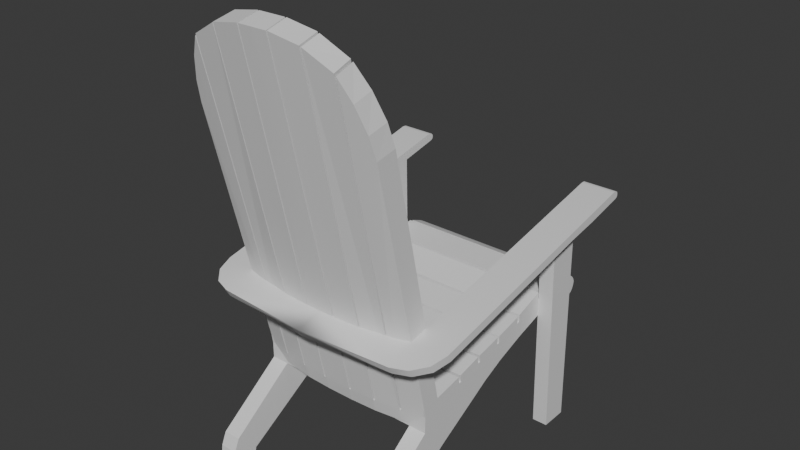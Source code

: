 # Source: chair.blend  (saved by Blender 4.5.87; exported with 4.5.12 LTS)
import bpy
from mathutils import Matrix  # noqa: F401  (used for matrix-valued properties, if any)

bpy.ops.wm.read_factory_settings(use_empty=True)
scene = bpy.context.scene
scene.name = 'Scene'

# ---- collections
col_collection = bpy.data.collections.new('Collection'); scene.collection.children.link(col_collection)

# ---- materials (node trees are filled in below, after node groups)
mat_top = bpy.data.materials.new('Top')

# ---- node groups
ng_smooth_by_angle = bpy.data.node_groups.new('Smooth by Angle', 'GeometryNodeTree')
_s = ng_smooth_by_angle.interface.new_socket(name='Mesh', in_out='OUTPUT', socket_type='NodeSocketGeometry')
_s = ng_smooth_by_angle.interface.new_socket(name='Mesh', in_out='INPUT', socket_type='NodeSocketGeometry')
_s = ng_smooth_by_angle.interface.new_socket(name='Angle', in_out='INPUT', socket_type='NodeSocketFloat')
_s.subtype = 'ANGLE'
_s.default_value = 0.5236
_s.min_value = 0.0
_s.max_value = 3.142
_s.description = 'Maximum face angle for smooth edges'
_s = ng_smooth_by_angle.interface.new_socket(name='Ignore Sharpness', in_out='INPUT', socket_type='NodeSocketBool')
_s.force_non_field = True
ng_smooth_by_angle.description = 'Set the sharpness of mesh edges based on the angle between the neighboring faces'
ng_smooth_by_angle.is_modifier = True
_N = ng_smooth_by_angle.nodes; _L = ng_smooth_by_angle.links
n0 = _N.new('GeometryNodeSetShadeSmooth'); n0.name = 'Set Shade Smooth'; n0.location = (120, -80)
n0.domain = 'EDGE'
n1 = _N.new('GeometryNodeSetShadeSmooth'); n1.name = 'Set Shade Smooth.001'; n1.location = (300, -80)
n2 = _N.new('NodeGroupOutput'); n2.name = 'Group Output'; n2.location = (480, -80)
n3 = _N.new('GeometryNodeInputMeshEdgeAngle'); n3.name = 'Edge Angle'; n3.location = (-440, -240)
n4 = _N.new('NodeGroupInput'); n4.name = 'Group Input'; n4.location = (-80, -80)
n5 = _N.new('GeometryNodeInputEdgeSmooth'); n5.name = 'Is Edge Smooth'; n5.location = (-260, -120)
n6 = _N.new('GeometryNodeInputShadeSmooth'); n6.name = 'Is Shade Smooth'; n6.location = (-440, -397)
n7 = _N.new('FunctionNodeCompare'); n7.name = 'Compare'; n7.location = (-260, -260)
n7.operation = 'LESS_EQUAL'
n7.inputs[6].default_value = (0.0, 0.0, 0.0, 0.0)
n7.inputs[7].default_value = (0.0, 0.0, 0.0, 0.0)
n8 = _N.new('FunctionNodeBooleanMath'); n8.name = 'Boolean Math.001'; n8.location = (-80, -260)
n9 = _N.new('NodeGroupInput'); n9.name = 'Group Input.001'; n9.location = (-440, -329)
n10 = _N.new('NodeGroupInput'); n10.name = 'Group Input.002'; n10.location = (-259, -189)
n11 = _N.new('FunctionNodeBooleanMath'); n11.name = 'Boolean Math'; n11.location = (-80, -149)
n11.operation = 'OR'
n12 = _N.new('FunctionNodeBooleanMath'); n12.name = 'Boolean Math.002'; n12.location = (-260, -380)
n12.operation = 'OR'
n13 = _N.new('NodeGroupInput'); n13.name = 'Group Input.003'; n13.location = (-440, -460)
_L.new(n3.outputs[0], n7.inputs[0])
_L.new(n1.outputs[0], n2.inputs[0])
_L.new(n9.outputs[1], n7.inputs[1])
_L.new(n7.outputs[0], n8.inputs[0])
_L.new(n4.outputs[0], n0.inputs[0])
_L.new(n0.outputs[0], n1.inputs[0])
_L.new(n8.outputs[0], n0.inputs[2])
_L.new(n10.outputs[2], n11.inputs[1])
_L.new(n5.outputs[0], n11.inputs[0])
_L.new(n11.outputs[0], n0.inputs[1])
_L.new(n13.outputs[2], n12.inputs[1])
_L.new(n6.outputs[0], n12.inputs[0])
_L.new(n12.outputs[0], n8.inputs[1])
n2.is_active_output = True

# ---- material node trees
mat_top.use_nodes = True; mat_top.node_tree.nodes.clear()
_N = mat_top.node_tree.nodes; _L = mat_top.node_tree.links
n0 = _N.new('ShaderNodeBsdfPrincipled'); n0.name = 'Principled BSDF'; n0.location = (10, 300)
n1 = _N.new('ShaderNodeOutputMaterial'); n1.name = 'Material Output'; n1.location = (300, 300)
_L.new(n0.outputs[0], n1.inputs[0])
n1.is_active_output = True

# ---- world
world_world = bpy.data.worlds.new('World'); scene.world = world_world
world_world.use_nodes = True; world_world.node_tree.nodes.clear()
_N = world_world.node_tree.nodes; _L = world_world.node_tree.links
n0 = _N.new('ShaderNodeOutputWorld'); n0.name = 'World Output'; n0.location = (300, 300)
n1 = _N.new('ShaderNodeBackground'); n1.name = 'Background'; n1.location = (10, 300)
n1.inputs[0].default_value = (0.05088, 0.05088, 0.05088, 1.0)
_L.new(n1.outputs[0], n0.inputs[0])
n0.is_active_output = True
world_world.color = (0.05088, 0.05088, 0.05088)
world_world.sun_shadow_jitter_overblur = 0.0

# ---- meshes
me_cube_001 = bpy.data.meshes.new('Cube.001')
me_cube_001.from_pydata([(1.004, -9.041, -8.898), (1.004, -7.749, -3.492), (1.004, -5.886, -2.809), (1.004, -5.103, -5.409), (1.004, -7.566, -3.424), (1.004, -6.826, -6.941), (1.004, -3.982, -2.211), (1.004, -3.538, -4.283), (1.004, -5.699, -2.756), (1.004, -1.876, -1.495), (1.004, -1.596, -3.189), (1.004, 0.3385, -0.3232), (1.004, 0.4233, -2.24), (1.004, -1.68, -1.389), (1.004, 2.93, -0.1697), (1.004, 2.705, -0.05396), (1.004, 2.59, -1.781), (1.004, 0.572, -0.2273), (1.005, -9.622, -3.241), (1.004, -7.835, -2.734), (1.004, -5.972, -2.051), (1.004, -7.652, -2.666), (1.004, -5.785, -1.998), (1.004, -3.989, -1.441), (1.004, -3.802, -1.409), (1.004, -1.883, -0.725), (1.004, -1.687, -0.619), (1.004, 0.3314, 0.4471), (1.004, 2.922, 0.6006), (1.004, 0.5648, 0.543), (1.004, 2.697, 0.7163), (1.005, -10.92, -6.227), (1.005, -15.65, -15.19), (1.005, -15.34, -11.39), (1.005, -15.7, -12.69), (1.005, -15.8, -13.9), (1.005, -14.19, -15.19), (1.005, -13.96, -13.67), (1.005, -9.536, -3.999), (1.005, -10.92, -4.504), (1.004, -3.795, -2.179), (0.002193, -9.035, -8.888), (0.002193, -7.749, -3.492), (0.00189, -5.066, -5.353), (0.002193, -6.826, -6.941), (0.002193, -5.886, -2.809), (0.002193, -3.538, -4.283), (0.002193, -5.699, -2.756), (0.002193, -3.982, -2.211), (0.002135, -1.596, -3.189), (0.002135, -1.876, -1.495), (0.002135, 0.4233, -2.24), (0.002135, -1.68, -1.389), (0.002135, 0.3385, -0.3232), (0.002135, 2.93, -0.1697), (0.0, 4.63, -1.307), (0.002135, 2.59, -1.781), (0.002769, 0.5901, -0.2562), (0.002193, -7.566, -3.424), (0.002135, 2.705, -0.05396), (0.002318, -9.622, -3.241), (0.002078, -7.835, -2.734), (0.002077, -5.972, -2.051), (0.002078, -5.785, -1.998), (0.002077, -3.989, -1.441), (0.002077, -3.802, -1.409), (0.00202, -1.883, -0.725), (0.00202, -1.687, -0.619), (0.00202, 0.3314, 0.4471), (0.00202, 2.922, 0.6006), (0.00202, 0.5717, 0.527), (0.002078, -7.652, -2.666), (0.00202, 2.697, 0.7163), (0.002433, -10.92, -6.227), (0.002433, -10.92, -4.504), (0.002193, -3.795, -2.179), (0.8141, -9.038, -8.893), (0.8144, -15.65, -15.19), (0.8144, -10.92, -6.227), (0.8144, -15.8, -13.9), (0.8144, -15.7, -12.69), (0.8144, -15.34, -11.39), (0.8144, -14.19, -15.19), (0.8144, -13.97, -13.67), (1.005, -11.02, -3.636), (0.0, -11.02, -3.636), (1.0, 4.627, -1.251), (1.0, 4.513, -1.973), (1.0, 4.604, -1.596), (4.563e-08, 4.608, -1.648), (8.428e-08, 4.517, -2.023), (1.002, 3.73, 0.08625), (1.0, 4.556, -0.9131), (1.001, 4.361, -0.5403), (1.001, 4.071, -0.1894), (0.0009858, 3.746, 0.04993), (0.0005732, 4.082, -0.2331), (0.0002409, 4.368, -0.5904), (3.967e-05, 4.561, -0.9674), (1.001, 3.88, -2.439), (1.0, 4.368, -2.324), (1.0, 4.297, -2.266), (1.0, 4.059, -2.481), (1.0, 4.237, -2.439), (1.101e-07, 4.371, -2.373), (0.0004075, 3.887, -2.48), (5.469e-05, 4.241, -2.487), (0.0002038, 4.064, -2.526)], [], [(0, 38, 31, 33, 34, 35, 32, 36, 37), (13, 11, 27, 26), (1, 42, 61, 19), (5, 1, 38, 0), (43, 3, 5, 44), (52, 13, 26, 67), (17, 15, 30, 29), (54, 14, 28, 69), (57, 17, 29, 70), (61, 60, 18, 19), (75, 40, 24, 65), (58, 4, 21, 71), (8, 6, 23, 22), (47, 8, 22, 63), (4, 2, 20, 21), (38, 1, 19, 18), (18, 60, 85, 84), (53, 11, 17, 57), (50, 9, 13, 52), (48, 6, 40, 75), (45, 2, 8, 47), (83, 37, 36, 82), (76, 0, 37, 83), (31, 38, 39), (73, 78, 31, 39, 74), (40, 9, 25, 24), (42, 1, 4, 58), (14, 54, 59, 15), (2, 45, 62, 20), (15, 59, 72, 30), (6, 48, 64, 23), (9, 50, 66, 25), (11, 53, 68, 27), (30, 72, 70, 29), (27, 68, 67, 26), (25, 66, 65, 24), (23, 64, 63, 22), (91, 95, 69, 28), (20, 62, 71, 21), (33, 31, 78, 81), (35, 34, 80, 79), (34, 33, 81, 80), (32, 35, 79, 77), (36, 32, 77, 82), (83, 81, 78, 76), (78, 73, 41, 76), (83, 80, 81), (80, 83, 79), (77, 79, 83, 82), (38, 18, 84, 39), (84, 85, 74, 39), (0, 76, 41, 44, 5), (9, 40, 6, 7, 10), (12, 51, 56, 16), (10, 49, 51, 12), (7, 46, 49, 10), (3, 43, 46, 7), (9, 10, 12, 11, 13), (6, 8, 2, 3, 7), (4, 1, 5, 3, 2), (15, 17, 11, 12, 16), (16, 56, 105, 99), (100, 104, 90, 87), (87, 90, 89, 88), (88, 89, 55, 86), (99, 101, 86, 14, 15, 16), (95, 91, 94, 96), (96, 94, 93, 97), (97, 93, 92, 98), (98, 92, 86, 55), (14, 86, 92, 93, 94, 91, 28), (99, 102, 101), (102, 103, 101), (103, 100, 101), (99, 105, 107, 102), (102, 107, 106, 103), (103, 106, 104, 100), (101, 100, 87, 88, 86)])
_uv = me_cube_001.uv_layers.new(name='UVMap')
_uv.uv.foreach_set('vector', [0.05858, 0.4115, 0.171, 0.3494, 0.1437, 0.4122, 0.0985, 0.5836, 0.076, 0.6107, 0.0517, 0.6308, 0.02171, 0.6467, 5.495e-08, 0.6153, 0.02918, 0.5878, 0.1104, 0.1422, 0.1033, 0.08306, 0.1199, 0.07177, 0.127, 0.1309, 0.6135, 0.3991, 0.6135, 0.4253, 0.5936, 0.4253, 0.5936, 0.3991, 0.06767, 0.335, 0.1553, 0.3036, 0.171, 0.3494, 0.05858, 0.4115, 0.6229, 0.2527, 0.649, 0.2537, 0.6487, 0.3023, 0.6226, 0.3024, 0.6088, 0.3122, 0.6088, 0.3383, 0.5887, 0.3383, 0.5887, 0.3122, 0.1019, 0.07662, 0.07391, 0.02831, 0.09054, 0.01703, 0.1185, 0.06534, 0.5564, 0.5768, 0.5564, 0.603, 0.5363, 0.603, 0.5363, 0.5768, 0.5363, 0.5768, 0.5367, 0.5507, 0.5568, 0.5504, 0.5568, 0.5765, 0.5625, 0.3991, 0.5625, 0.4476, 0.5363, 0.4476, 0.5364, 0.3991, 0.6088, 0.2852, 0.6088, 0.3114, 0.5887, 0.3114, 0.5887, 0.2852, 0.6086, 0.5763, 0.6086, 0.6024, 0.5887, 0.6024, 0.5887, 0.5763, 0.1407, 0.2487, 0.1269, 0.2038, 0.1435, 0.1925, 0.1582, 0.2393, 0.6086, 0.5502, 0.6086, 0.5763, 0.5887, 0.5763, 0.5887, 0.5502, 0.1541, 0.2986, 0.1423, 0.2535, 0.1599, 0.2441, 0.1716, 0.2892, 0.171, 0.3494, 0.1553, 0.3036, 0.1729, 0.2942, 0.1885, 0.34, 0.5363, 0.4476, 0.5625, 0.4476, 0.5625, 0.4854, 0.5363, 0.4854, 0.5986, 0.5468, 0.5987, 0.5206, 0.6052, 0.5206, 0.6054, 0.5468, 0.5826, 0.4796, 0.5826, 0.4535, 0.5883, 0.4535, 0.5883, 0.4796, 0.6086, 0.6024, 0.6086, 0.5763, 0.6135, 0.5763, 0.6135, 0.6024, 0.6086, 0.5763, 0.6086, 0.5502, 0.6136, 0.5502, 0.6136, 0.5763, 0.5568, 0.5504, 0.5617, 0.5504, 0.5617, 0.5896, 0.5568, 0.5897, 0.6434, 0.3647, 0.6484, 0.3647, 0.6474, 0.5044, 0.6425, 0.5047, 0.1437, 0.4122, 0.171, 0.3494, 0.1807, 0.3866, 0.5625, 0.3267, 0.5413, 0.3267, 0.5363, 0.3267, 0.5363, 0.2818, 0.5625, 0.2818, 0.1248, 0.1993, 0.111, 0.148, 0.1276, 0.1367, 0.1414, 0.188, 0.6054, 0.5468, 0.6054, 0.5206, 0.6105, 0.5206, 0.6105, 0.5468, 0.6073, 0.3612, 0.6073, 0.3874, 0.6027, 0.3874, 0.6027, 0.3612, 0.6135, 0.4253, 0.6135, 0.4514, 0.5936, 0.4514, 0.5936, 0.4253, 0.5826, 0.3612, 0.5826, 0.3874, 0.5625, 0.3874, 0.5625, 0.3612, 0.6088, 0.2591, 0.6088, 0.2852, 0.5887, 0.2852, 0.5887, 0.2591, 0.5826, 0.4535, 0.5826, 0.4796, 0.5625, 0.4796, 0.5625, 0.4535, 0.6027, 0.3612, 0.6027, 0.3874, 0.5826, 0.3874, 0.5826, 0.3612, 0.5625, 0.3991, 0.5887, 0.3991, 0.5887, 0.4534, 0.5625, 0.4535, 0.5624, 0.4854, 0.5886, 0.4854, 0.5886, 0.544, 0.5624, 0.544, 0.5625, 0.2591, 0.5887, 0.2591, 0.5887, 0.3122, 0.5625, 0.3122, 0.5625, 0.3122, 0.5887, 0.3122, 0.5887, 0.3612, 0.5625, 0.3612, 0.6145, 0.4515, 0.6147, 0.4776, 0.5986, 0.4776, 0.5986, 0.4514, 0.5624, 0.544, 0.5886, 0.544, 0.5886, 0.5907, 0.5624, 0.5907, 0.5887, 0.5502, 0.5887, 0.3991, 0.5936, 0.3991, 0.5936, 0.5502, 0.5936, 0.5159, 0.5936, 0.4847, 0.5986, 0.4847, 0.5986, 0.5159, 0.5936, 0.4847, 0.5937, 0.4514, 0.5986, 0.4514, 0.5986, 0.4847, 0.5937, 0.5498, 0.5936, 0.5159, 0.5986, 0.5159, 0.5986, 0.5498, 0.6125, 0.3384, 0.6125, 0.3763, 0.6075, 0.3763, 0.6075, 0.3383, 0.6016, 0.2006, 0.5363, 0.1773, 0.5402, -6.583e-08, 0.6222, 0.02277, 0.5413, 0.3267, 0.5625, 0.3267, 0.5625, 0.399, 0.5414, 0.3991, 0.6016, 0.2006, 0.5505, 0.2095, 0.5363, 0.1773, 0.5505, 0.2095, 0.6016, 0.2006, 0.5683, 0.2356, 0.5927, 0.2591, 0.5683, 0.2356, 0.6016, 0.2006, 0.6222, 0.2349, 0.171, 0.3494, 0.1885, 0.34, 0.2008, 0.3758, 0.1807, 0.3866, 0.5363, 0.2591, 0.5625, 0.2591, 0.5625, 0.2818, 0.5363, 0.2818, 0.6484, 0.3647, 0.6434, 0.3647, 0.6222, 0.3647, 0.6226, 0.3024, 0.6487, 0.3023, 0.111, 0.148, 0.1248, 0.1993, 0.1269, 0.2038, 0.07587, 0.225, 0.07052, 0.1671, 0.6492, 0.1022, 0.6231, 0.1023, 0.6229, 0.04491, 0.649, 0.04477, 0.6492, 0.157, 0.6231, 0.1572, 0.6231, 0.1023, 0.6492, 0.1022, 0.6492, 0.2102, 0.623, 0.2103, 0.6231, 0.1572, 0.6492, 0.157, 0.649, 0.2537, 0.6229, 0.2527, 0.623, 0.2103, 0.6492, 0.2102, 0.111, 0.148, 0.07052, 0.1671, 0.06089, 0.1097, 0.1033, 0.08306, 0.1104, 0.1422, 0.1269, 0.2038, 0.1407, 0.2487, 0.1423, 0.2535, 0.07495, 0.2753, 0.07587, 0.225, 0.1541, 0.2986, 0.1553, 0.3036, 0.06767, 0.335, 0.07495, 0.2753, 0.1423, 0.2535, 0.07391, 0.02831, 0.1019, 0.07662, 0.1033, 0.08306, 0.06089, 0.1097, 0.03857, 0.05639, 0.649, 0.04477, 0.6229, 0.04491, 0.6223, 0.01302, 0.6484, 0.01295, 0.5624, 0.5491, 0.5363, 0.5504, 0.5363, 0.5415, 0.5624, 0.5402, 0.5624, 0.5402, 0.5363, 0.5415, 0.5364, 0.5319, 0.5624, 0.5305, 0.5624, 0.5305, 0.5364, 0.5319, 0.5364, 0.523, 0.5624, 0.5216, 0.005311, 0.03849, 0.002823, 0.027, 0.01971, 0.004852, 0.06809, 0.0252, 0.07391, 0.02831, 0.03857, 0.05639, 0.5363, 0.4863, 0.5624, 0.4854, 0.5624, 0.4931, 0.5363, 0.4942, 0.5363, 0.4942, 0.5624, 0.4931, 0.5624, 0.5026, 0.5364, 0.504, 0.5364, 0.504, 0.5624, 0.5026, 0.5624, 0.5127, 0.5364, 0.5141, 0.5364, 0.5141, 0.5624, 0.5127, 0.5624, 0.5216, 0.5364, 0.523, 0.06809, 0.0252, 0.01971, 0.004852, 0.028, 0.001347, 0.03889, -1.387e-08, 0.05073, 0.001016, 0.0617, 0.00424, 0.08472, 0.01392, 0.005311, 0.03849, 0.00175, 0.03529, 0.002823, 0.027, 0.00175, 0.03529, 8.055e-09, 0.03084, 0.002823, 0.027, 8.055e-09, 0.03084, 0.0005304, 0.02634, 0.002823, 0.027, 0.6484, 0.01295, 0.6223, 0.01302, 0.6223, 0.008545, 0.6484, 0.008417, 0.6484, 0.008417, 0.6223, 0.008545, 0.6222, 0.003841, 0.6484, 0.003678, 0.6484, 0.003678, 0.6222, 0.003841, 0.6223, 0.0001686, 0.6484, -1.79e-08, 0.002823, 0.027, 0.0005304, 0.02634, 0.005906, 0.018, 0.01264, 0.01045, 0.01971, 0.004852])
me_cube_001.materials.append(mat_top)
me_cube_001.use_mirror_vertex_groups = False
me_cube_001.update()
me_cube_002 = bpy.data.meshes.new('Cube.002')
me_cube_002.from_pydata([(0.2906, 0.1444, 1.046), (0.2906, 0.1559, 0.3405), (0.2906, 0.04657, 1.029), (0.2906, 0.06952, 0.3405), (0.3393, 0.1559, 0.3405), (0.3393, 0.06952, 0.3405), (0.3393, 0.04681, 0.9984), (0.3393, 0.1444, 1.007), (0.0, -0.5345, 0.9092), (0.0, -0.5433, 0.9363), (0.2901, -0.5345, 0.9092), (0.2902, -0.5433, 0.9363), (0.0, -0.6561, 0.909), (0.0, -0.6435, 0.8843), (0.3982, 0.1444, 1.045), (0.3981, 0.04681, 1.028), (0.2906, 0.04785, 0.9984), (0.2906, 0.145, 1.007), (0.2978, -0.6391, 0.9117), (0.3986, -0.5308, 0.9338), (0.322, -0.5697, 0.9293), (0.3482, -0.6225, 0.915), (0.3851, -0.5828, 0.9231), (0.3985, -0.5184, 0.9094), (0.2978, -0.6265, 0.887), (0.3205, -0.5587, 0.9032), (0.3851, -0.5704, 0.8985), (0.3482, -0.6099, 0.8903), (0.2905, 0.2773, 1.079), (0.2906, 0.2672, 1.072), (0.2906, 0.2733, 1.074), (0.2906, 0.2546, 1.097), (0.2905, 0.2702, 1.096), (0.2906, 0.2653, 1.097), (0.3984, 0.2672, 1.072), (0.3984, 0.2773, 1.079), (0.3984, 0.2733, 1.074), (0.3983, 0.2702, 1.096), (0.3984, 0.2546, 1.097), (0.3984, 0.2653, 1.097), (0.3983, 0.2779, 1.086), (0.3983, 0.2753, 1.092), (0.2905, 0.2753, 1.092), (0.2905, 0.2779, 1.086)], [], [(15, 2, 16, 6), (16, 17, 1, 3), (14, 15, 6, 7), (3, 1, 4, 5), (6, 5, 4, 7), (1, 17, 7, 4), (11, 10, 8, 9), (8, 13, 12, 9), (2, 0, 17, 16), (7, 17, 0, 14), (6, 16, 3, 5), (18, 21, 20), (21, 22, 20), (22, 19, 20), (23, 26, 25), (26, 27, 25), (27, 24, 25), (18, 24, 27, 21), (21, 27, 26, 22), (22, 26, 23, 19), (12, 18, 20, 11, 9), (24, 18, 12, 13), (10, 2, 15, 23, 25), (8, 10, 25, 24, 13), (33, 39, 37, 32), (34, 29, 30, 36), (28, 43, 40, 35), (42, 41, 40, 43), (30, 28, 35, 36), (14, 0, 29, 34), (10, 11, 31, 33, 32, 42, 43, 28, 30, 29, 0, 2), (38, 31, 11, 20, 19), (34, 36, 35, 40, 41, 37, 39, 38, 19, 23, 15, 14), (42, 32, 37, 41), (38, 39, 33, 31)])
me_cube_002.polygons.foreach_set('use_smooth', [True] * 35)
_uv = me_cube_002.uv_layers.new(name='UVMap')
_uv.uv.foreach_set('vector', [0.5596, 0.5897, 0.5624, 0.5897, 0.5624, 0.5905, 0.5611, 0.5904, 0.5901, 0.3447, 0.5904, 0.3422, 0.6075, 0.3453, 0.6071, 0.3475, 0.5648, 0.3949, 0.5648, 0.3975, 0.5633, 0.3977, 0.5633, 0.3951, 0.564, 0.3896, 0.564, 0.3874, 0.5653, 0.3874, 0.5653, 0.3896, 0.565, 0.5908, 0.5647, 0.608, 0.5624, 0.608, 0.5624, 0.5907, 0.5569, 0.6079, 0.5568, 0.5907, 0.558, 0.5907, 0.5582, 0.6079, 0.564, 0.3949, 0.5633, 0.3949, 0.5633, 0.3874, 0.564, 0.3874, 0.5647, 0.3896, 0.5647, 0.3925, 0.564, 0.3927, 0.564, 0.3897, 0.5893, 0.3446, 0.5894, 0.342, 0.5904, 0.3422, 0.5901, 0.3447, 0.558, 0.5907, 0.5568, 0.5907, 0.5568, 0.5897, 0.5596, 0.5897, 0.5611, 0.5904, 0.5624, 0.5905, 0.5624, 0.6073, 0.5611, 0.6072, 0.6012, 0.5018, 0.5999, 0.5014, 0.6006, 0.4999, 0.5999, 0.5014, 0.599, 0.5003, 0.6006, 0.4999, 0.599, 0.5003, 0.5986, 0.4989, 0.6006, 0.4999, 0.609, 0.5173, 0.6087, 0.5187, 0.607, 0.5184, 0.6087, 0.5187, 0.6077, 0.5197, 0.607, 0.5184, 0.6077, 0.5197, 0.6064, 0.5202, 0.607, 0.5184, 0.5633, 0.3887, 0.5626, 0.3887, 0.5625, 0.3874, 0.5632, 0.3874, 0.6094, 0.3361, 0.6088, 0.3359, 0.6088, 0.3348, 0.6095, 0.335, 0.6095, 0.335, 0.6088, 0.3348, 0.6088, 0.3334, 0.6095, 0.3336, 0.609, 0.5022, 0.6012, 0.5018, 0.6006, 0.4999, 0.6014, 0.4992, 0.609, 0.4992, 0.5626, 0.3887, 0.5633, 0.3887, 0.5633, 0.3965, 0.5625, 0.3965, 0.6062, 0.5177, 0.6062, 0.5022, 0.609, 0.5022, 0.609, 0.5173, 0.607, 0.5184, 0.5986, 0.5177, 0.6062, 0.5177, 0.607, 0.5184, 0.6064, 0.5202, 0.5986, 0.5206, 0.6014, 0.4778, 0.5986, 0.4778, 0.5986, 0.4776, 0.6014, 0.4776, 0.5654, 0.4799, 0.5625, 0.4799, 0.5625, 0.4798, 0.5654, 0.4798, 0.5647, 0.3896, 0.5649, 0.3896, 0.5649, 0.3924, 0.5647, 0.3924, 0.5651, 0.3896, 0.5651, 0.3924, 0.5649, 0.3924, 0.5649, 0.3896, 0.5625, 0.4798, 0.5625, 0.4796, 0.5654, 0.4796, 0.5654, 0.4798, 0.5653, 0.4832, 0.5625, 0.4832, 0.5625, 0.4799, 0.5654, 0.4799, 0.5894, 0.36, 0.5887, 0.3601, 0.5887, 0.3389, 0.5887, 0.3386, 0.5888, 0.3385, 0.5889, 0.3384, 0.5891, 0.3383, 0.5892, 0.3384, 0.5894, 0.3385, 0.5894, 0.3387, 0.5894, 0.342, 0.5893, 0.3446, 0.5986, 0.478, 0.6014, 0.478, 0.6014, 0.4992, 0.6006, 0.4999, 0.5986, 0.4989, 0.6088, 0.3125, 0.6088, 0.3124, 0.6089, 0.3122, 0.6091, 0.3122, 0.6092, 0.3122, 0.6094, 0.3123, 0.6094, 0.3125, 0.6095, 0.3127, 0.6095, 0.3336, 0.6088, 0.3334, 0.6088, 0.3184, 0.6088, 0.3158, 0.5651, 0.3896, 0.5652, 0.3896, 0.5652, 0.3924, 0.5651, 0.3924, 0.5986, 0.478, 0.5986, 0.4778, 0.6014, 0.4778, 0.6014, 0.478])
me_cube_002.materials.append(mat_top)
me_cube_002.use_mirror_vertex_groups = False
me_cube_002.update()
me_cube_003 = bpy.data.meshes.new('Cube.003')
me_cube_003.from_pydata([(1.005, -9.701, -4.034), (1.005, -10.87, -4.538), (0.1536, -16.68, 31.74), (0.1691, -16.67, 31.74), (0.0, -10.3, -3.945), (0.0, -11.62, -4.449), (0.4778, -16.51, 31.17), (0.4932, -16.48, 31.08), (0.7276, -10.02, -3.998), (0.7119, -10.05, -3.996), (0.4506, -10.18, -3.965), (0.4346, -10.2, -3.964), (0.1635, -10.29, -3.948), (0.1473, -10.29, -3.947), (0.753, -11.21, -4.502), (0.7374, -11.24, -4.5), (0.4675, -11.5, -4.469), (0.4515, -11.52, -4.468), (0.1738, -11.61, -4.452), (0.1577, -11.62, -4.451), (0.7748, -16.16, 29.55), (0.1585, -15.31, 32.25), (0.4605, -15.15, 31.68), (0.143, -15.32, 32.25), (0.7897, -16.12, 29.34), (0.0, -16.69, 31.75), (0.0, -15.33, 32.26), (0.4759, -15.13, 31.58), (0.746, -14.81, 30.05), (0.9993, -9.471, -5.469), (0.9993, -10.65, -5.974), (0.0, -10.07, -5.38), (0.0, -11.39, -5.885), (0.7406, -9.81, -5.433), (0.7245, -9.829, -5.431), (0.4415, -9.963, -5.4), (0.4254, -9.973, -5.399), (0.1493, -10.06, -5.383), (0.1332, -10.07, -5.382), (0.7406, -11.01, -5.937), (0.7245, -11.03, -5.935), (0.4415, -11.29, -5.904), (0.4254, -11.3, -5.903), (0.1728, -11.38, -5.887), (0.1567, -11.39, -5.887), (0.9974, -8.773, -5.966), (0.9974, -9.947, -6.47), (0.0, -9.369, -5.877), (0.0, -10.69, -6.381), (0.7387, -9.112, -5.929), (0.7225, -9.131, -5.927), (0.4396, -9.265, -5.897), (0.4235, -9.275, -5.895), (0.135, -9.369, -5.879), (0.119, -9.38, -5.879), (0.7387, -10.31, -6.434), (0.7225, -10.33, -6.431), (0.4396, -10.59, -6.401), (0.4235, -10.6, -6.399), (0.1585, -10.68, -6.383), (0.1424, -10.7, -6.383), (1.016, -14.95, 22.62), (0.9864, -15.3, 24.82), (0.9035, -15.73, 27.28), (0.7604, -14.75, 29.84), (1.017, -13.57, 23.03), (0.8893, -14.34, 27.74), (0.9832, -13.91, 25.25)], [], [(8, 64, 66, 67, 65, 0), (12, 21, 22, 11), (4, 26, 23, 13), (17, 6, 3, 18), (19, 2, 25, 5), (0, 65, 61, 1), (15, 20, 7, 16), (23, 26, 25, 2), (10, 27, 28, 9), (22, 21, 3, 6), (28, 27, 7, 20), (17, 18, 43, 42), (33, 29, 45, 49), (13, 12, 37, 38), (19, 5, 32, 44), (8, 0, 29, 33), (16, 17, 42, 41), (0, 1, 30, 29), (11, 10, 35, 36), (10, 9, 34, 35), (14, 15, 40, 39), (12, 11, 36, 37), (9, 8, 33, 34), (4, 13, 38, 31), (1, 14, 39, 30), (15, 16, 41, 40), (18, 19, 44, 43), (46, 55, 56, 57, 58, 59, 60, 48, 47, 54, 53, 52, 51, 50, 49, 45), (43, 44, 60, 59), (35, 34, 50, 51), (38, 37, 53, 54), (37, 36, 52, 53), (41, 42, 58, 57), (31, 38, 54, 47), (36, 35, 51, 52), (30, 39, 55, 46), (39, 40, 56, 55), (40, 41, 57, 56), (29, 30, 46, 45), (34, 33, 49, 50), (42, 43, 59, 58), (44, 32, 48, 60), (64, 24, 63, 66), (66, 63, 62, 67), (67, 62, 61, 65), (1, 61, 62, 63, 24, 14), (20, 15, 9, 28), (27, 10, 16, 7), (22, 6, 17, 11), (14, 24, 64, 8), (23, 2, 19, 13), (3, 21, 12, 18), (17, 16, 10, 11), (15, 14, 8, 9), (19, 18, 12, 13)])
_uv = me_cube_003.uv_layers.new(name='UVMap')
_uv.uv.foreach_set('vector', [0.291, 0.8913, 0.2957, 4.381e-08, 0.2986, 0.0558, 0.3008, 0.1218, 0.3015, 0.1803, 0.3, 0.8934, 0.5081, 0.686, 0.521, 0.02016, 0.529, 0.03091, 0.5155, 0.687, 0.5039, 0.6865, 0.5169, 0.02031, 0.5206, 0.02, 0.5077, 0.686, 0.3762, 0.6825, 0.3475, 0.01056, 0.3553, 0.0001326, 0.3837, 0.6821, 0.3842, 0.6821, 0.3558, -4.059e-08, 0.3596, 0.0005923, 0.388, 0.683, 0.2165, 0.9385, 0.2013, 0.2271, 0.2387, 0.2318, 0.2488, 0.9465, 0.3667, 0.6867, 0.3404, 0.04179, 0.3472, 0.01249, 0.3756, 0.6828, 0.5206, 0.02, 0.5169, 0.02031, 0.5076, 0.0003264, 0.5115, 3.226e-08, 0.516, 0.6873, 0.5294, 0.03283, 0.5363, 0.06194, 0.5234, 0.6892, 0.3015, 0.01574, 0.3035, 3.282e-08, 0.3404, 0.008048, 0.3383, 0.02381, 0.2036, 0.04105, 0.2054, 1.945e-08, 0.2424, 0.007265, 0.2404, 0.04837, 0.3762, 0.6825, 0.3837, 0.6821, 0.3846, 0.7098, 0.3778, 0.7101, 0.5239, 0.7164, 0.5325, 0.7227, 0.5363, 0.7448, 0.5277, 0.7384, 0.5077, 0.686, 0.5081, 0.686, 0.5074, 0.7131, 0.5069, 0.7129, 0.3842, 0.6821, 0.388, 0.683, 0.3889, 0.7106, 0.3851, 0.7097, 0.291, 0.8913, 0.3, 0.8934, 0.3005, 0.9313, 0.2911, 0.9291, 0.3756, 0.6828, 0.3762, 0.6825, 0.3778, 0.7101, 0.3773, 0.7102, 0.2165, 0.9385, 0.2488, 0.9465, 0.249, 0.9843, 0.2167, 0.9763, 0.5617, 0.5504, 0.5622, 0.5505, 0.562, 0.5883, 0.5617, 0.5883, 0.516, 0.6873, 0.5234, 0.6892, 0.5233, 0.716, 0.5154, 0.7141, 0.2574, 0.9437, 0.2582, 0.9435, 0.2588, 0.9812, 0.2583, 0.9814, 0.5081, 0.686, 0.5155, 0.687, 0.5149, 0.7139, 0.5074, 0.7131, 0.2901, 0.8911, 0.291, 0.8913, 0.2911, 0.9291, 0.2906, 0.929, 0.5039, 0.6865, 0.5077, 0.686, 0.5069, 0.7129, 0.5036, 0.7136, 0.2488, 0.9465, 0.2574, 0.9437, 0.2583, 0.9814, 0.249, 0.9843, 0.3667, 0.6867, 0.3756, 0.6828, 0.3773, 0.7102, 0.3681, 0.714, 0.3837, 0.6821, 0.3842, 0.6821, 0.3851, 0.7097, 0.3846, 0.7098, 0.3525, 0.7422, 0.3621, 0.736, 0.3626, 0.7357, 0.3719, 0.7319, 0.3723, 0.7317, 0.3795, 0.7315, 0.38, 0.7313, 0.3834, 0.7323, 0.37, 0.75, 0.3672, 0.7491, 0.3668, 0.7493, 0.3589, 0.7496, 0.3584, 0.7497, 0.3504, 0.7511, 0.3498, 0.7514, 0.3404, 0.757, 0.3846, 0.7098, 0.3851, 0.7097, 0.38, 0.7313, 0.3795, 0.7315, 0.5154, 0.7141, 0.5233, 0.716, 0.5272, 0.738, 0.5192, 0.7361, 0.5069, 0.7129, 0.5074, 0.7131, 0.5108, 0.735, 0.5104, 0.7349, 0.5074, 0.7131, 0.5149, 0.7139, 0.5187, 0.7359, 0.5108, 0.735, 0.3773, 0.7102, 0.3778, 0.7101, 0.3723, 0.7317, 0.3719, 0.7319, 0.5036, 0.7136, 0.5069, 0.7129, 0.5104, 0.7349, 0.5074, 0.7356, 0.5149, 0.7139, 0.5154, 0.7141, 0.5192, 0.7361, 0.5187, 0.7359, 0.3579, 0.7205, 0.3675, 0.7143, 0.3621, 0.736, 0.3525, 0.7422, 0.3675, 0.7143, 0.3681, 0.714, 0.3626, 0.7357, 0.3621, 0.736, 0.3681, 0.714, 0.3773, 0.7102, 0.3719, 0.7319, 0.3626, 0.7357, 0.2167, 0.9763, 0.249, 0.9843, 0.2331, 1.0, 0.2008, 0.992, 0.5233, 0.716, 0.5239, 0.7164, 0.5277, 0.7384, 0.5272, 0.738, 0.3778, 0.7101, 0.3846, 0.7098, 0.3795, 0.7315, 0.3723, 0.7317, 0.3851, 0.7097, 0.3889, 0.7106, 0.3834, 0.7323, 0.38, 0.7313, 0.2028, 0.04674, 0.2403, 0.05395, 0.239, 0.1087, 0.2014, 0.1027, 0.2014, 0.1027, 0.239, 0.1087, 0.2385, 0.1738, 0.2008, 0.1687, 0.2008, 0.1687, 0.2385, 0.1738, 0.2387, 0.2318, 0.2013, 0.2271, 0.2488, 0.9465, 0.2387, 0.2318, 0.2385, 0.1738, 0.239, 0.1087, 0.2403, 0.05395, 0.2574, 0.9437, 0.2404, 0.04837, 0.2582, 0.9435, 0.2254, 0.9355, 0.2036, 0.04105, 0.4988, 3.482e-08, 0.4988, 0.9361, 0.4632, 0.9444, 0.4624, 0.008156, 0.3015, 0.01574, 0.3383, 0.02381, 0.3404, 0.9605, 0.3045, 0.9523, 0.2588, 0.8998, 0.2588, 0.007885, 0.2957, 4.381e-08, 0.291, 0.8913, 0.3889, 2.836e-08, 0.4258, 0.008172, 0.4249, 0.9594, 0.3889, 0.9511, 0.4258, 0.008158, 0.4624, -6.262e-08, 0.4624, 0.9532, 0.4267, 0.9614, 0.3404, 0.9605, 0.34, 0.9606, 0.304, 0.9524, 0.3045, 0.9523, 0.2582, 0.9435, 0.2574, 0.9437, 0.2246, 0.9357, 0.2254, 0.9355, 0.4988, 0.6667, 0.4993, 0.6668, 0.5081, 0.686, 0.5077, 0.686])
me_cube_003.materials.append(mat_top)
me_cube_003.use_mirror_vertex_groups = False
me_cube_003.update()

# ---- objects
ob_base = bpy.data.objects.new('Base', me_cube_001)
ob_arms = bpy.data.objects.new('Arms', me_cube_002)
ob_back = bpy.data.objects.new('Back', me_cube_003)

# ---- transforms, parenting, visibility, modifiers, constraints
ob_base.location = (0.0, 0.03673, 0.7979)
ob_base.scale = (0.2894, 0.04743, 0.03011)
ob_base.lock_rotations_4d = False
ob_base.empty_display_type = 'ARROWS'
ob_base.lineart.crease_threshold = 0.0
_m = ob_base.modifiers.new('Mirror', 'MIRROR')
_m.use_clip = True
_m.merge_threshold = 0.01
_m.bisect_threshold = 0.0
ob_arms.location = (0.0, 0.0, 0.0)
ob_arms.lock_rotations_4d = False
ob_arms.empty_display_type = 'ARROWS'
ob_arms.lineart.crease_threshold = 0.0
_m = ob_arms.modifiers.new('Mirror', 'MIRROR')
_m = ob_arms.modifiers.new('Smooth by Angle', 'NODES')
_m.node_group = ng_smooth_by_angle
_m.use_pin_to_last = True
_m.show_group_selector = False
ob_back.location = (0.0, 0.03673, 0.7979)
ob_back.scale = (0.2894, 0.04743, 0.03011)
ob_back.lock_rotations_4d = False
ob_back.empty_display_type = 'ARROWS'
ob_back.lineart.crease_threshold = 0.0
_m = ob_back.modifiers.new('Mirror', 'MIRROR')
_m.use_clip = True
_m.merge_threshold = 0.01
_m.bisect_threshold = 0.0

# ---- collection membership
col_collection.objects.link(ob_base)
col_collection.objects.link(ob_arms)
col_collection.objects.link(ob_back)

# ---- scene / render settings (as saved in the file)
scene.frame_start = 1; scene.frame_end = 250; scene.frame_set(174)
scene.render.engine = 'BLENDER_EEVEE_NEXT'
bpy.context.view_layer.update()

# ---- added for rendering (the .blend has no active camera and no usable light): camera, sun
cam_auto = bpy.data.cameras.new('AutoCamera')
cam_auto.lens = 50.0
cam_auto.sensor_width = 36.0
cam_auto.clip_end = 1000.0
ob_auto_camera = bpy.data.objects.new('AutoCamera', cam_auto)
scene.collection.objects.link(ob_auto_camera)
ob_auto_camera.location = (1.79019, -2.38667, 2.48711)
ob_auto_camera.rotation_euler = (1.09748, -7.21219e-08, 0.694738)
scene.camera = ob_auto_camera
light_auto_sun = bpy.data.lights.new('AutoSun', 'SUN')
light_auto_sun.energy = 3.0
light_auto_sun.angle = 0.0523599
ob_auto_sun = bpy.data.objects.new('AutoSun', light_auto_sun)
scene.collection.objects.link(ob_auto_sun)
ob_auto_sun.rotation_euler = (0.872665, 0.174533, 0.523599)
bpy.context.view_layer.update()
